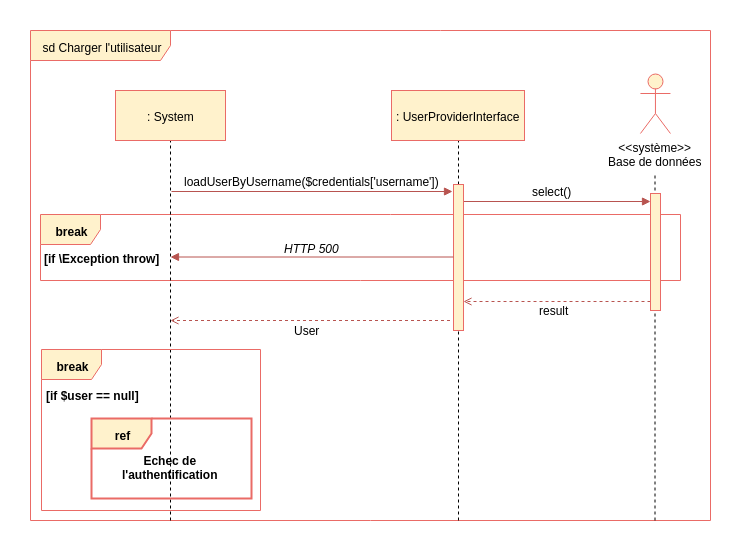

The diagram above was exported from draw.io. Its source (the exported page's mxGraphModel, read from the mxfile embedded in the PNG):
<mxGraphModel dx="2421" dy="775" grid="1" gridSize="10" guides="1" tooltips="1" connect="1" arrows="1" fold="1" page="1" pageScale="1" pageWidth="827" pageHeight="1169" background="#ffffff" math="0" shadow="0">
  <root>
    <mxCell id="0" />
    <mxCell id="1" parent="0" />
    <mxCell id="2" value="sd Charger l'utilisateur" style="shape=umlFrame;whiteSpace=wrap;html=1;width=140;height=30;fillColor=#fff2cc;strokeColor=#EA6B66;" parent="1" vertex="1">
      <mxGeometry x="-40" y="130" width="680" height="490" as="geometry" />
    </mxCell>
    <mxCell id="Hli5B_3GLqgV8rfdf-IM-739" value="break" style="shape=umlFrame;whiteSpace=wrap;html=1;fontColor=#000000;fillColor=#fff2cc;strokeColor=#EA6B66;fontStyle=1" parent="1" vertex="1">
      <mxGeometry x="-30" y="314" width="640" height="66" as="geometry" />
    </mxCell>
    <mxCell id="719" value="" style="endArrow=none;dashed=1;html=1;entryX=0.5;entryY=1;" parent="1" edge="1">
      <mxGeometry width="50" height="50" relative="1" as="geometry">
        <mxPoint x="100" y="620" as="sourcePoint" />
        <mxPoint x="100" y="239" as="targetPoint" />
      </mxGeometry>
    </mxCell>
    <mxCell id="28" value="" style="endArrow=none;dashed=1;html=1;entryX=0.5;entryY=1;exitX=0.133;exitY=1.002;exitPerimeter=0;" parent="1" edge="1">
      <mxGeometry width="50" height="50" relative="1" as="geometry">
        <mxPoint x="388" y="620" as="sourcePoint" />
        <mxPoint x="388" y="232" as="targetPoint" />
      </mxGeometry>
    </mxCell>
    <mxCell id="27" value=": UserProviderInterface" style="html=1;fillColor=#fff2cc;strokeColor=#EA6B66;" parent="1" vertex="1">
      <mxGeometry x="321" y="190" width="133" height="50" as="geometry" />
    </mxCell>
    <mxCell id="634" value="" style="endArrow=block;html=1;endFill=1;fillColor=#f8cecc;strokeColor=#b85450;" parent="1" edge="1">
      <mxGeometry width="50" height="50" relative="1" as="geometry">
        <mxPoint x="393" y="301" as="sourcePoint" />
        <mxPoint x="580" y="301" as="targetPoint" />
      </mxGeometry>
    </mxCell>
    <mxCell id="718" value=": System" style="html=1;fillColor=#fff2cc;strokeColor=#EA6B66;" parent="1" vertex="1">
      <mxGeometry x="45" y="190" width="110" height="50" as="geometry" />
    </mxCell>
    <mxCell id="720" value="" style="endArrow=block;html=1;endFill=1;fillColor=#f8cecc;strokeColor=#b85450;" parent="1" edge="1">
      <mxGeometry width="50" height="50" relative="1" as="geometry">
        <mxPoint x="101" y="291" as="sourcePoint" />
        <mxPoint x="382" y="291" as="targetPoint" />
      </mxGeometry>
    </mxCell>
    <mxCell id="721" value="" style="html=1;points=[];perimeter=orthogonalPerimeter;fillColor=#fff2cc;strokeColor=#EA6B66;" parent="1" vertex="1">
      <mxGeometry x="383" y="284" width="10" height="146" as="geometry" />
    </mxCell>
    <mxCell id="722" value="loadUserByUsername($credentials['username'])" style="text;html=1;resizable=0;points=[];autosize=1;align=left;verticalAlign=top;spacingTop=-4;" parent="1" vertex="1">
      <mxGeometry x="112" y="272" width="270" height="10" as="geometry" />
    </mxCell>
    <mxCell id="Hli5B_3GLqgV8rfdf-IM-736" value="" style="endArrow=open;html=1;endFill=0;fillColor=#f8cecc;strokeColor=#b85450;dashed=1;" parent="1" edge="1">
      <mxGeometry width="50" height="50" relative="1" as="geometry">
        <mxPoint x="580" y="401" as="sourcePoint" />
        <mxPoint x="393" y="401" as="targetPoint" />
      </mxGeometry>
    </mxCell>
    <mxCell id="Hli5B_3GLqgV8rfdf-IM-741" value="[if \Exception throw]" style="text;html=1;resizable=0;points=[];autosize=1;align=left;verticalAlign=top;spacingTop=-4;fontStyle=1" parent="1" vertex="1">
      <mxGeometry x="-28" y="349" width="120" height="10" as="geometry" />
    </mxCell>
    <mxCell id="3cPpu_6QIV4dwLsUdrmt-732" value="ref" style="shape=umlFrame;whiteSpace=wrap;html=1;fillColor=#fff2cc;strokeColor=#EA6B66;strokeWidth=2;fontStyle=1" parent="1" vertex="1">
      <mxGeometry x="21" y="518" width="160" height="80" as="geometry" />
    </mxCell>
    <mxCell id="3cPpu_6QIV4dwLsUdrmt-733" value="Echec de&lt;br&gt;l'authentification&lt;br&gt;" style="text;html=1;resizable=0;points=[];autosize=1;align=center;verticalAlign=top;spacingTop=-4;fontStyle=1" parent="1" vertex="1">
      <mxGeometry x="49.96305338541663" y="551" width="100" height="30" as="geometry" />
    </mxCell>
    <mxCell id="JCCY1kZt4j0c1srjZ0o2-734" value="" style="endArrow=block;html=1;endFill=1;fillColor=#f8cecc;strokeColor=#b85450;" parent="1" edge="1">
      <mxGeometry width="50" height="50" relative="1" as="geometry">
        <mxPoint x="383" y="356.5" as="sourcePoint" />
        <mxPoint x="100" y="356.5" as="targetPoint" />
      </mxGeometry>
    </mxCell>
    <mxCell id="41nEcBzEBdAuH3LL-XNE-731" value="&amp;lt;&amp;lt;système&amp;gt;&amp;gt;&lt;br&gt;Base de données&lt;br&gt;" style="shape=umlActor;verticalLabelPosition=bottom;labelBackgroundColor=#ffffff;verticalAlign=top;html=1;fillColor=#fff2cc;strokeColor=#EA6B66;" vertex="1" parent="1">
      <mxGeometry x="569.9444580078125" y="173" width="30" height="60" as="geometry" />
    </mxCell>
    <mxCell id="41nEcBzEBdAuH3LL-XNE-735" value="" style="endArrow=none;dashed=1;html=1;entryX=0.5;entryY=1;exitX=0.133;exitY=1.002;exitPerimeter=0;" edge="1" parent="1">
      <mxGeometry width="50" height="50" relative="1" as="geometry">
        <mxPoint x="584.5" y="620" as="sourcePoint" />
        <mxPoint x="584.5" y="273" as="targetPoint" />
      </mxGeometry>
    </mxCell>
    <mxCell id="41nEcBzEBdAuH3LL-XNE-736" value="" style="html=1;points=[];perimeter=orthogonalPerimeter;fillColor=#fff2cc;strokeColor=#EA6B66;" vertex="1" parent="1">
      <mxGeometry x="580" y="293" width="10" height="117" as="geometry" />
    </mxCell>
    <mxCell id="41nEcBzEBdAuH3LL-XNE-739" value="select()" style="text;html=1;resizable=0;points=[];autosize=1;align=left;verticalAlign=top;spacingTop=-4;" vertex="1" parent="1">
      <mxGeometry x="460" y="282" width="50" height="10" as="geometry" />
    </mxCell>
    <mxCell id="41nEcBzEBdAuH3LL-XNE-740" value="HTTP 500" style="text;html=1;resizable=0;points=[];autosize=1;align=left;verticalAlign=top;spacingTop=-4;fontStyle=2" vertex="1" parent="1">
      <mxGeometry x="212" y="339" width="70" height="10" as="geometry" />
    </mxCell>
    <mxCell id="41nEcBzEBdAuH3LL-XNE-743" value="result" style="text;html=1;resizable=0;points=[];autosize=1;align=left;verticalAlign=top;spacingTop=-4;" vertex="1" parent="1">
      <mxGeometry x="467" y="401" width="40" height="10" as="geometry" />
    </mxCell>
    <mxCell id="41nEcBzEBdAuH3LL-XNE-744" value="" style="endArrow=open;html=1;endFill=0;fillColor=#f8cecc;strokeColor=#b85450;dashed=1;" edge="1" parent="1">
      <mxGeometry width="50" height="50" relative="1" as="geometry">
        <mxPoint x="379.5" y="420" as="sourcePoint" />
        <mxPoint x="100" y="420" as="targetPoint" />
      </mxGeometry>
    </mxCell>
    <mxCell id="41nEcBzEBdAuH3LL-XNE-745" value="User" style="text;html=1;resizable=0;points=[];autosize=1;align=left;verticalAlign=top;spacingTop=-4;" vertex="1" parent="1">
      <mxGeometry x="222" y="421" width="40" height="10" as="geometry" />
    </mxCell>
    <mxCell id="41nEcBzEBdAuH3LL-XNE-746" value="break" style="shape=umlFrame;whiteSpace=wrap;html=1;fontColor=#000000;fillColor=#fff2cc;strokeColor=#EA6B66;fontStyle=1" vertex="1" parent="1">
      <mxGeometry x="-29" y="449" width="219" height="161" as="geometry" />
    </mxCell>
    <mxCell id="41nEcBzEBdAuH3LL-XNE-747" value="[if $user == null]" style="text;html=1;resizable=0;points=[];autosize=1;align=left;verticalAlign=top;spacingTop=-4;fontStyle=1" vertex="1" parent="1">
      <mxGeometry x="-26.0555419921875" y="486" width="100" height="10" as="geometry" />
    </mxCell>
  </root>
</mxGraphModel>